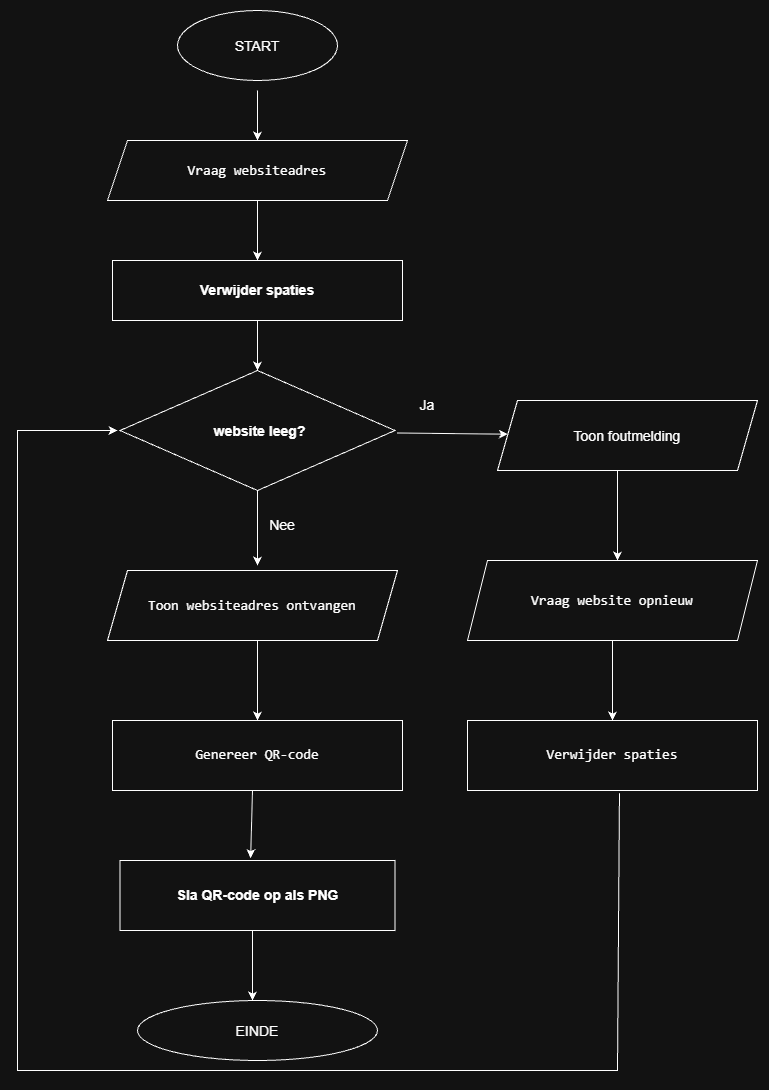

The diagram above was exported from draw.io. Its source (the exported page's mxGraphModel, read from the mxfile embedded in the PNG):
<mxGraphModel dx="1030" dy="623" grid="1" gridSize="10" guides="1" tooltips="1" connect="1" arrows="1" fold="1" page="1" pageScale="1" pageWidth="850" pageHeight="1100" math="0" shadow="0">
  <root>
    <mxCell id="0" />
    <mxCell id="1" parent="0" />
    <mxCell id="sKMQ2NSwBT4mKslGyqJi-1" parent="1" style="ellipse;whiteSpace=wrap;html=1;shapeInside=1;" value="&lt;font style=&quot;font-size: 14px;&quot;&gt;START&lt;/font&gt;" vertex="1">
      <mxGeometry height="70" width="160" x="320" y="40" as="geometry" />
    </mxCell>
    <mxCell id="sKMQ2NSwBT4mKslGyqJi-3" edge="1" parent="1" source="sKMQ2NSwBT4mKslGyqJi-1" style="edgeStyle=orthogonalEdgeStyle;rounded=0;orthogonalLoop=1;jettySize=auto;html=1;innerLoopWaypoints=1;exitX=0.5;exitY=1;exitDx=0;exitDy=0;defaultLabelBackgroundColor=page;labelPadding=0 4;" target="sKMQ2NSwBT4mKslGyqJi-1">
      <mxGeometry relative="1" as="geometry" />
    </mxCell>
    <mxCell id="sKMQ2NSwBT4mKslGyqJi-4" parent="1" style="shape=parallelogram;perimeter=parallelogramPerimeter;whiteSpace=wrap;html=1;shapeInside=1;fixedSize=1;" value="&lt;code&gt;&lt;font style=&quot;font-size: 14px;&quot;&gt;Vraag websiteadres&lt;/font&gt;&lt;/code&gt;" vertex="1">
      <mxGeometry height="60" width="300" x="250" y="170" as="geometry" />
    </mxCell>
    <mxCell id="sKMQ2NSwBT4mKslGyqJi-5" edge="1" parent="1" style="endArrow=classic;html=1;rounded=0;defaultLabelBackgroundColor=page;labelPadding=0 4;" value="">
      <mxGeometry height="50" relative="1" width="50" as="geometry">
        <mxPoint x="400" y="120" as="sourcePoint" />
        <mxPoint x="400" y="170" as="targetPoint" />
      </mxGeometry>
    </mxCell>
    <mxCell id="sKMQ2NSwBT4mKslGyqJi-6" parent="1" style="rounded=0;whiteSpace=wrap;html=1;" value="&lt;font style=&quot;font-size: 14px;&quot;&gt;&lt;strong&gt;Verwijder spaties&lt;/strong&gt;&lt;br&gt;&lt;/font&gt;" vertex="1">
      <mxGeometry height="60" width="290" x="255" y="290" as="geometry" />
    </mxCell>
    <mxCell id="sKMQ2NSwBT4mKslGyqJi-7" edge="1" parent="1" style="endArrow=classic;html=1;rounded=0;defaultLabelBackgroundColor=page;labelPadding=0 4;" value="">
      <mxGeometry height="50" relative="1" width="50" x="0.5714" as="geometry">
        <Array as="points">
          <mxPoint x="400" y="230" />
          <mxPoint x="400" y="240" />
        </Array>
        <mxPoint x="400" y="240" as="sourcePoint" />
        <mxPoint x="400" y="290" as="targetPoint" />
      </mxGeometry>
    </mxCell>
    <mxCell id="sKMQ2NSwBT4mKslGyqJi-9" parent="1" style="rhombus;whiteSpace=wrap;html=1;shapeInside=1;" value="&lt;strong&gt;&lt;font style=&quot;font-size: 14px;&quot;&gt;&amp;nbsp;website leeg?&lt;/font&gt;&lt;/strong&gt;" vertex="1">
      <mxGeometry height="120" width="275" x="262.5" y="400" as="geometry" />
    </mxCell>
    <mxCell id="sKMQ2NSwBT4mKslGyqJi-15" edge="1" parent="1" style="endArrow=classic;html=1;rounded=0;defaultLabelBackgroundColor=page;labelPadding=0 4;" value="">
      <mxGeometry height="50" relative="1" width="50" as="geometry">
        <mxPoint x="400" y="350" as="sourcePoint" />
        <mxPoint x="400" y="400" as="targetPoint" />
      </mxGeometry>
    </mxCell>
    <mxCell id="sKMQ2NSwBT4mKslGyqJi-16" edge="1" parent="1" style="endArrow=classic;html=1;rounded=0;defaultLabelBackgroundColor=page;labelPadding=0 4;curved=0;" target="sKMQ2NSwBT4mKslGyqJi-20" value="">
      <mxGeometry height="50" relative="1" width="50" as="geometry">
        <mxPoint x="540" y="462.5" as="sourcePoint" />
        <mxPoint x="632.5" y="462.5" as="targetPoint" />
      </mxGeometry>
    </mxCell>
    <mxCell id="sKMQ2NSwBT4mKslGyqJi-17" parent="1" style="text;html=1;whiteSpace=wrap;strokeColor=none;fillColor=none;align=center;verticalAlign=middle;rounded=0;" value="&lt;font style=&quot;font-size: 14px;&quot;&gt;Ja&lt;/font&gt;" vertex="1">
      <mxGeometry height="30" width="60" x="540" y="420" as="geometry" />
    </mxCell>
    <mxCell id="sKMQ2NSwBT4mKslGyqJi-20" parent="1" style="shape=parallelogram;perimeter=parallelogramPerimeter;whiteSpace=wrap;html=1;shapeInside=1;fixedSize=1;" value="&lt;font style=&quot;font-size: 14px;&quot;&gt;Toon fout&lt;/font&gt;&lt;span style=&quot;font-size: 14px; text-decoration-line: inherit; background-color: transparent; color: light-dark(#000000, var(--ge-light-color, #ffffff));&quot;&gt;melding&lt;/span&gt;" vertex="1">
      <mxGeometry height="70" width="260" x="640" y="430" as="geometry" />
    </mxCell>
    <mxCell id="sKMQ2NSwBT4mKslGyqJi-22" edge="1" parent="1" style="endArrow=classic;html=1;rounded=0;defaultLabelBackgroundColor=page;labelPadding=0 4;" value="">
      <mxGeometry height="50" relative="1" width="50" as="geometry">
        <mxPoint x="400" y="520" as="sourcePoint" />
        <mxPoint x="400" y="595" as="targetPoint" />
      </mxGeometry>
    </mxCell>
    <mxCell id="sKMQ2NSwBT4mKslGyqJi-23" parent="1" style="text;html=1;whiteSpace=wrap;strokeColor=none;fillColor=none;align=center;verticalAlign=middle;rounded=0;" value="&lt;font style=&quot;font-size: 14px;&quot;&gt;Nee&lt;/font&gt;" vertex="1">
      <mxGeometry height="30" width="60" x="395" y="540" as="geometry" />
    </mxCell>
    <mxCell id="sKMQ2NSwBT4mKslGyqJi-24" parent="1" style="shape=parallelogram;perimeter=parallelogramPerimeter;whiteSpace=wrap;html=1;shapeInside=1;fixedSize=1;" value="&lt;code&gt;&lt;font style=&quot;font-size: 14px;&quot;&gt;Vraag website opnieuw&lt;/font&gt;&lt;/code&gt;" vertex="1">
      <mxGeometry height="80" width="290" x="610" y="590" as="geometry" />
    </mxCell>
    <mxCell id="sKMQ2NSwBT4mKslGyqJi-25" edge="1" parent="1" style="endArrow=classic;html=1;rounded=0;defaultLabelBackgroundColor=page;labelPadding=0 4;" value="">
      <mxGeometry height="50" relative="1" width="50" as="geometry">
        <mxPoint x="760" y="500" as="sourcePoint" />
        <mxPoint x="760" y="590" as="targetPoint" />
      </mxGeometry>
    </mxCell>
    <mxCell id="sKMQ2NSwBT4mKslGyqJi-26" parent="1" style="rounded=0;whiteSpace=wrap;html=1;" value="&lt;code&gt;&lt;font style=&quot;font-size: 14px;&quot;&gt;Verwijder spaties&lt;/font&gt;&lt;/code&gt;" vertex="1">
      <mxGeometry height="70" width="290" x="610" y="750" as="geometry" />
    </mxCell>
    <mxCell id="sKMQ2NSwBT4mKslGyqJi-27" edge="1" parent="1" style="endArrow=classic;html=1;rounded=0;defaultLabelBackgroundColor=page;labelPadding=0 4;" value="">
      <mxGeometry height="50" relative="1" width="50" as="geometry">
        <mxPoint x="755" y="670" as="sourcePoint" />
        <mxPoint x="755" y="750" as="targetPoint" />
      </mxGeometry>
    </mxCell>
    <mxCell id="sKMQ2NSwBT4mKslGyqJi-38" edge="1" parent="1" source="sKMQ2NSwBT4mKslGyqJi-26" style="edgeStyle=none;orthogonalLoop=1;jettySize=auto;html=1;rounded=0;defaultLabelBackgroundColor=page;labelPadding=0 4;exitX=0.524;exitY=1.04;exitDx=0;exitDy=0;exitPerimeter=0;" value="">
      <mxGeometry relative="1" width="80" x="-0.671" as="geometry">
        <Array as="points">
          <mxPoint x="760" y="1100" />
          <mxPoint x="510" y="1100" />
          <mxPoint x="160" y="1100" />
          <mxPoint x="160" y="460" />
        </Array>
        <mxPoint x="760" y="830" as="sourcePoint" />
        <mxPoint x="260" y="460" as="targetPoint" />
      </mxGeometry>
    </mxCell>
    <mxCell id="sKMQ2NSwBT4mKslGyqJi-39" parent="1" style="shape=parallelogram;perimeter=parallelogramPerimeter;whiteSpace=wrap;html=1;shapeInside=1;fixedSize=1;" value="&lt;code&gt;&lt;font style=&quot;font-size: 14px;&quot;&gt;Toon websiteadres ontvangen&lt;/font&gt;&lt;/code&gt;" vertex="1">
      <mxGeometry height="70" width="290" x="250" y="600" as="geometry" />
    </mxCell>
    <mxCell id="sKMQ2NSwBT4mKslGyqJi-40" parent="1" style="rounded=0;whiteSpace=wrap;html=1;" value="&lt;code&gt;&lt;font style=&quot;font-size: 14px;&quot;&gt;Genereer QR-code&lt;/font&gt;&lt;/code&gt;" vertex="1">
      <mxGeometry height="70" width="290" x="255" y="750" as="geometry" />
    </mxCell>
    <mxCell id="sKMQ2NSwBT4mKslGyqJi-41" edge="1" parent="1" style="endArrow=classic;html=1;rounded=0;defaultLabelBackgroundColor=page;labelPadding=0 4;entryX=0.5;entryY=0;entryDx=0;entryDy=0;" target="sKMQ2NSwBT4mKslGyqJi-40" value="">
      <mxGeometry height="50" relative="1" width="50" as="geometry">
        <mxPoint x="400" y="670" as="sourcePoint" />
        <mxPoint x="400" y="760" as="targetPoint" />
      </mxGeometry>
    </mxCell>
    <mxCell id="sKMQ2NSwBT4mKslGyqJi-42" parent="1" style="rounded=0;whiteSpace=wrap;html=1;" value="&lt;strong&gt;&lt;font style=&quot;font-size: 14px;&quot;&gt;Sla QR-code op als PNG&lt;/font&gt;&lt;/strong&gt;" vertex="1">
      <mxGeometry height="70" width="275" x="262.5" y="890" as="geometry" />
    </mxCell>
    <mxCell id="sKMQ2NSwBT4mKslGyqJi-43" edge="1" parent="1" style="endArrow=classic;html=1;rounded=0;defaultLabelBackgroundColor=page;labelPadding=0 4;entryX=0.475;entryY=-0.034;entryDx=0;entryDy=0;entryPerimeter=0;" target="sKMQ2NSwBT4mKslGyqJi-42" value="">
      <mxGeometry height="50" relative="1" width="50" as="geometry">
        <mxPoint x="395" y="820" as="sourcePoint" />
        <mxPoint x="395" y="900" as="targetPoint" />
      </mxGeometry>
    </mxCell>
    <mxCell id="sKMQ2NSwBT4mKslGyqJi-45" parent="1" style="ellipse;whiteSpace=wrap;html=1;shapeInside=1;" value="&lt;font style=&quot;font-size: 14px;&quot;&gt;EINDE&lt;/font&gt;" vertex="1">
      <mxGeometry height="60" width="240" x="280" y="1030" as="geometry" />
    </mxCell>
    <mxCell id="sKMQ2NSwBT4mKslGyqJi-46" edge="1" parent="1" style="endArrow=classic;html=1;rounded=0;defaultLabelBackgroundColor=page;labelPadding=0 4;" value="">
      <mxGeometry height="50" relative="1" width="50" as="geometry">
        <mxPoint x="395" y="960" as="sourcePoint" />
        <mxPoint x="395" y="1030" as="targetPoint" />
      </mxGeometry>
    </mxCell>
  </root>
</mxGraphModel>